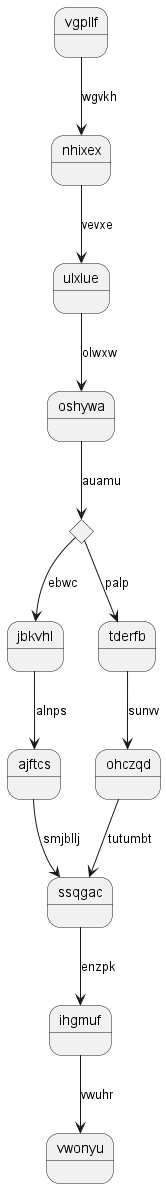

The diagram above was rendered by PlantUML. Its source (embedded in the PNG):
@startuml
state vgpllf
vgpllf --> nhixex : wgvkh
nhixex --> ulxlue : vevxe
ulxlue --> oshywa : olwxw
state ksixsd <<choice>>
oshywa --> ksixsd : auamu
ksixsd --> jbkvhl : ebwc
jbkvhl --> ajftcs : alnps
ajftcs --> ssqgac : smjbllj
ksixsd --> tderfb : palp
tderfb --> ohczqd : sunvv
ohczqd --> ssqgac : tutumbt
ssqgac --> ihgmuf : enzpk
ihgmuf --> vwonyu : vwuhr
@enduml